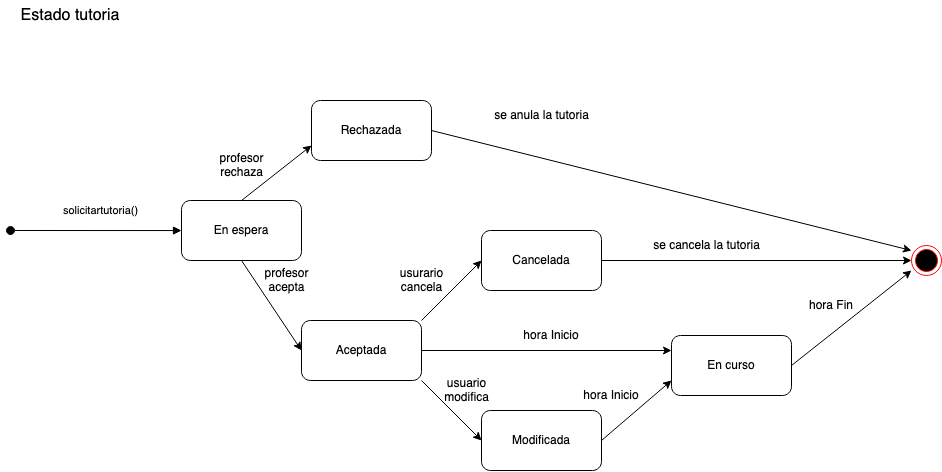

The diagram above was exported from draw.io. Its source (the exported page's mxGraphModel, read from the mxfile embedded in the PNG):
<mxGraphModel dx="1512" dy="661" grid="1" gridSize="10" guides="1" tooltips="1" connect="1" arrows="1" fold="1" page="1" pageScale="1" pageWidth="1169" pageHeight="1654" math="0" shadow="0">
  <root>
    <mxCell id="0" />
    <mxCell id="1" parent="0" />
    <mxCell id="PLYHalbLSHVgM3yCpNv3-1" value="&lt;font style=&quot;font-size: 16px;&quot;&gt;Estado tutoria&lt;/font&gt;" style="text;html=1;strokeColor=none;fillColor=none;align=center;verticalAlign=middle;whiteSpace=wrap;rounded=0;" vertex="1" parent="1">
      <mxGeometry x="30" y="130" width="120" height="30" as="geometry" />
    </mxCell>
    <mxCell id="PLYHalbLSHVgM3yCpNv3-2" value="solicitartutoria()" style="html=1;verticalAlign=bottom;startArrow=oval;startFill=1;endArrow=block;startSize=8;edgeStyle=elbowEdgeStyle;elbow=vertical;curved=0;rounded=0;entryX=0;entryY=0.5;entryDx=0;entryDy=0;" edge="1" parent="1" target="PLYHalbLSHVgM3yCpNv3-5">
      <mxGeometry x="0.0526" y="10" width="60" relative="1" as="geometry">
        <mxPoint x="30" y="360" as="sourcePoint" />
        <mxPoint x="110" y="360" as="targetPoint" />
        <mxPoint as="offset" />
      </mxGeometry>
    </mxCell>
    <mxCell id="PLYHalbLSHVgM3yCpNv3-5" value="" style="rounded=1;whiteSpace=wrap;html=1;" vertex="1" parent="1">
      <mxGeometry x="201" y="330" width="120" height="60" as="geometry" />
    </mxCell>
    <mxCell id="PLYHalbLSHVgM3yCpNv3-6" value="" style="rounded=1;whiteSpace=wrap;html=1;" vertex="1" parent="1">
      <mxGeometry x="331" y="230" width="120" height="60" as="geometry" />
    </mxCell>
    <mxCell id="PLYHalbLSHVgM3yCpNv3-7" value="" style="rounded=1;whiteSpace=wrap;html=1;" vertex="1" parent="1">
      <mxGeometry x="321" y="450" width="120" height="60" as="geometry" />
    </mxCell>
    <mxCell id="PLYHalbLSHVgM3yCpNv3-9" value="" style="rounded=1;whiteSpace=wrap;html=1;" vertex="1" parent="1">
      <mxGeometry x="501" y="540" width="120" height="60" as="geometry" />
    </mxCell>
    <mxCell id="PLYHalbLSHVgM3yCpNv3-10" value="" style="rounded=1;whiteSpace=wrap;html=1;" vertex="1" parent="1">
      <mxGeometry x="501" y="360" width="120" height="60" as="geometry" />
    </mxCell>
    <mxCell id="PLYHalbLSHVgM3yCpNv3-11" value="" style="endArrow=classic;html=1;rounded=0;exitX=0.5;exitY=0;exitDx=0;exitDy=0;entryX=0;entryY=0.75;entryDx=0;entryDy=0;" edge="1" parent="1" source="PLYHalbLSHVgM3yCpNv3-5" target="PLYHalbLSHVgM3yCpNv3-6">
      <mxGeometry width="50" height="50" relative="1" as="geometry">
        <mxPoint x="541" y="470" as="sourcePoint" />
        <mxPoint x="591" y="420" as="targetPoint" />
      </mxGeometry>
    </mxCell>
    <mxCell id="PLYHalbLSHVgM3yCpNv3-13" value="" style="endArrow=classic;html=1;rounded=0;exitX=0.5;exitY=1;exitDx=0;exitDy=0;entryX=0;entryY=0.5;entryDx=0;entryDy=0;" edge="1" parent="1" source="PLYHalbLSHVgM3yCpNv3-5" target="PLYHalbLSHVgM3yCpNv3-7">
      <mxGeometry width="50" height="50" relative="1" as="geometry">
        <mxPoint x="181" y="470" as="sourcePoint" />
        <mxPoint x="231" y="420" as="targetPoint" />
      </mxGeometry>
    </mxCell>
    <mxCell id="PLYHalbLSHVgM3yCpNv3-14" value="" style="endArrow=classic;html=1;rounded=0;exitX=1;exitY=0;exitDx=0;exitDy=0;entryX=0;entryY=0.5;entryDx=0;entryDy=0;" edge="1" parent="1" source="PLYHalbLSHVgM3yCpNv3-7" target="PLYHalbLSHVgM3yCpNv3-10">
      <mxGeometry width="50" height="50" relative="1" as="geometry">
        <mxPoint x="471" y="435" as="sourcePoint" />
        <mxPoint x="521" y="385" as="targetPoint" />
      </mxGeometry>
    </mxCell>
    <mxCell id="PLYHalbLSHVgM3yCpNv3-16" value="" style="endArrow=classic;html=1;rounded=0;exitX=1;exitY=1;exitDx=0;exitDy=0;entryX=0;entryY=0.5;entryDx=0;entryDy=0;" edge="1" parent="1" source="PLYHalbLSHVgM3yCpNv3-7" target="PLYHalbLSHVgM3yCpNv3-9">
      <mxGeometry width="50" height="50" relative="1" as="geometry">
        <mxPoint x="431" y="645" as="sourcePoint" />
        <mxPoint x="481" y="595" as="targetPoint" />
      </mxGeometry>
    </mxCell>
    <mxCell id="PLYHalbLSHVgM3yCpNv3-19" value="" style="ellipse;html=1;shape=endState;fillColor=#000000;strokeColor=#ff0000;" vertex="1" parent="1">
      <mxGeometry x="931" y="375" width="30" height="30" as="geometry" />
    </mxCell>
    <mxCell id="PLYHalbLSHVgM3yCpNv3-22" value="En espera" style="text;html=1;strokeColor=none;fillColor=none;align=center;verticalAlign=middle;whiteSpace=wrap;rounded=0;" vertex="1" parent="1">
      <mxGeometry x="231" y="345" width="60" height="30" as="geometry" />
    </mxCell>
    <mxCell id="PLYHalbLSHVgM3yCpNv3-26" value="Rechazada" style="text;html=1;strokeColor=none;fillColor=none;align=center;verticalAlign=middle;whiteSpace=wrap;rounded=0;" vertex="1" parent="1">
      <mxGeometry x="361" y="245" width="60" height="30" as="geometry" />
    </mxCell>
    <mxCell id="PLYHalbLSHVgM3yCpNv3-27" value="Aceptada" style="text;html=1;strokeColor=none;fillColor=none;align=center;verticalAlign=middle;whiteSpace=wrap;rounded=0;" vertex="1" parent="1">
      <mxGeometry x="351" y="465" width="60" height="30" as="geometry" />
    </mxCell>
    <mxCell id="PLYHalbLSHVgM3yCpNv3-28" value="Cancelada" style="text;html=1;strokeColor=none;fillColor=none;align=center;verticalAlign=middle;whiteSpace=wrap;rounded=0;" vertex="1" parent="1">
      <mxGeometry x="531" y="375" width="60" height="30" as="geometry" />
    </mxCell>
    <mxCell id="PLYHalbLSHVgM3yCpNv3-30" value="Modificada" style="text;html=1;strokeColor=none;fillColor=none;align=center;verticalAlign=middle;whiteSpace=wrap;rounded=0;" vertex="1" parent="1">
      <mxGeometry x="531" y="555" width="60" height="30" as="geometry" />
    </mxCell>
    <mxCell id="PLYHalbLSHVgM3yCpNv3-31" value="" style="rounded=1;whiteSpace=wrap;html=1;" vertex="1" parent="1">
      <mxGeometry x="691" y="465" width="120" height="60" as="geometry" />
    </mxCell>
    <mxCell id="PLYHalbLSHVgM3yCpNv3-33" value="En curso" style="text;html=1;strokeColor=none;fillColor=none;align=center;verticalAlign=middle;whiteSpace=wrap;rounded=0;" vertex="1" parent="1">
      <mxGeometry x="721" y="480" width="60" height="30" as="geometry" />
    </mxCell>
    <mxCell id="PLYHalbLSHVgM3yCpNv3-36" value="" style="endArrow=classic;html=1;rounded=0;exitX=1;exitY=0.5;exitDx=0;exitDy=0;entryX=0;entryY=0.5;entryDx=0;entryDy=0;" edge="1" parent="1" source="PLYHalbLSHVgM3yCpNv3-10" target="PLYHalbLSHVgM3yCpNv3-19">
      <mxGeometry width="50" height="50" relative="1" as="geometry">
        <mxPoint x="661" y="410" as="sourcePoint" />
        <mxPoint x="711" y="360" as="targetPoint" />
      </mxGeometry>
    </mxCell>
    <mxCell id="PLYHalbLSHVgM3yCpNv3-37" value="" style="endArrow=classic;html=1;rounded=0;exitX=1;exitY=0.5;exitDx=0;exitDy=0;entryX=0;entryY=0.25;entryDx=0;entryDy=0;" edge="1" parent="1" source="PLYHalbLSHVgM3yCpNv3-7" target="PLYHalbLSHVgM3yCpNv3-31">
      <mxGeometry width="50" height="50" relative="1" as="geometry">
        <mxPoint x="620.9999999999995" y="480" as="sourcePoint" />
        <mxPoint x="691" y="540" as="targetPoint" />
      </mxGeometry>
    </mxCell>
    <mxCell id="PLYHalbLSHVgM3yCpNv3-38" value="" style="endArrow=classic;html=1;rounded=0;exitX=1;exitY=0.5;exitDx=0;exitDy=0;entryX=0;entryY=0.833;entryDx=0;entryDy=0;entryPerimeter=0;" edge="1" parent="1" source="PLYHalbLSHVgM3yCpNv3-31" target="PLYHalbLSHVgM3yCpNv3-19">
      <mxGeometry width="50" height="50" relative="1" as="geometry">
        <mxPoint x="851" y="550" as="sourcePoint" />
        <mxPoint x="940.9999999999736" y="494.9999999999999" as="targetPoint" />
      </mxGeometry>
    </mxCell>
    <mxCell id="PLYHalbLSHVgM3yCpNv3-39" value="" style="endArrow=classic;html=1;rounded=0;exitX=1;exitY=0.5;exitDx=0;exitDy=0;entryX=0;entryY=0.75;entryDx=0;entryDy=0;" edge="1" parent="1" source="PLYHalbLSHVgM3yCpNv3-9" target="PLYHalbLSHVgM3yCpNv3-31">
      <mxGeometry width="50" height="50" relative="1" as="geometry">
        <mxPoint x="661" y="420" as="sourcePoint" />
        <mxPoint x="711" y="715" as="targetPoint" />
      </mxGeometry>
    </mxCell>
    <mxCell id="PLYHalbLSHVgM3yCpNv3-41" value="" style="endArrow=classic;html=1;rounded=0;exitX=1;exitY=0.5;exitDx=0;exitDy=0;entryX=0;entryY=0.167;entryDx=0;entryDy=0;entryPerimeter=0;" edge="1" parent="1" source="PLYHalbLSHVgM3yCpNv3-6" target="PLYHalbLSHVgM3yCpNv3-19">
      <mxGeometry width="50" height="50" relative="1" as="geometry">
        <mxPoint x="531" y="240" as="sourcePoint" />
        <mxPoint x="930" y="385" as="targetPoint" />
      </mxGeometry>
    </mxCell>
    <mxCell id="PLYHalbLSHVgM3yCpNv3-44" value="hora Inicio" style="text;html=1;strokeColor=none;fillColor=none;align=center;verticalAlign=middle;whiteSpace=wrap;rounded=0;" vertex="1" parent="1">
      <mxGeometry x="541" y="450" width="60" height="30" as="geometry" />
    </mxCell>
    <mxCell id="PLYHalbLSHVgM3yCpNv3-45" value="hora Inicio" style="text;html=1;strokeColor=none;fillColor=none;align=center;verticalAlign=middle;whiteSpace=wrap;rounded=0;" vertex="1" parent="1">
      <mxGeometry x="601" y="510" width="60" height="30" as="geometry" />
    </mxCell>
    <mxCell id="PLYHalbLSHVgM3yCpNv3-46" value="hora Fin" style="text;html=1;strokeColor=none;fillColor=none;align=center;verticalAlign=middle;whiteSpace=wrap;rounded=0;" vertex="1" parent="1">
      <mxGeometry x="821" y="420" width="60" height="30" as="geometry" />
    </mxCell>
    <mxCell id="PLYHalbLSHVgM3yCpNv3-50" value="se anula la tutoria" style="text;html=1;align=center;verticalAlign=middle;resizable=0;points=[];autosize=1;strokeColor=none;fillColor=none;" vertex="1" parent="1">
      <mxGeometry x="501" y="230" width="120" height="30" as="geometry" />
    </mxCell>
    <mxCell id="PLYHalbLSHVgM3yCpNv3-51" value="se cancela la tutoria" style="text;html=1;align=center;verticalAlign=middle;resizable=0;points=[];autosize=1;strokeColor=none;fillColor=none;" vertex="1" parent="1">
      <mxGeometry x="661" y="360" width="130" height="30" as="geometry" />
    </mxCell>
    <mxCell id="PLYHalbLSHVgM3yCpNv3-52" value="&lt;div&gt;usurario &lt;br&gt;&lt;/div&gt;&lt;div&gt;cancela&lt;/div&gt;" style="text;html=1;align=center;verticalAlign=middle;resizable=0;points=[];autosize=1;strokeColor=none;fillColor=none;" vertex="1" parent="1">
      <mxGeometry x="406" y="390" width="70" height="40" as="geometry" />
    </mxCell>
    <mxCell id="PLYHalbLSHVgM3yCpNv3-55" value="&lt;div&gt;profesor &lt;br&gt;&lt;/div&gt;&lt;div&gt;rechaza&lt;/div&gt;" style="text;html=1;align=center;verticalAlign=middle;resizable=0;points=[];autosize=1;strokeColor=none;fillColor=none;" vertex="1" parent="1">
      <mxGeometry x="226" y="275" width="70" height="40" as="geometry" />
    </mxCell>
    <mxCell id="PLYHalbLSHVgM3yCpNv3-56" value="&lt;div&gt;profesor &lt;br&gt;&lt;/div&gt;&lt;div&gt;acepta&lt;br&gt;&lt;/div&gt;" style="text;html=1;align=center;verticalAlign=middle;resizable=0;points=[];autosize=1;strokeColor=none;fillColor=none;" vertex="1" parent="1">
      <mxGeometry x="271" y="390" width="70" height="40" as="geometry" />
    </mxCell>
    <mxCell id="PLYHalbLSHVgM3yCpNv3-57" value="&lt;div&gt;usuario &lt;br&gt;&lt;/div&gt;&lt;div&gt;modifica&lt;/div&gt;" style="text;html=1;align=center;verticalAlign=middle;resizable=0;points=[];autosize=1;strokeColor=none;fillColor=none;" vertex="1" parent="1">
      <mxGeometry x="451" y="500" width="70" height="40" as="geometry" />
    </mxCell>
  </root>
</mxGraphModel>